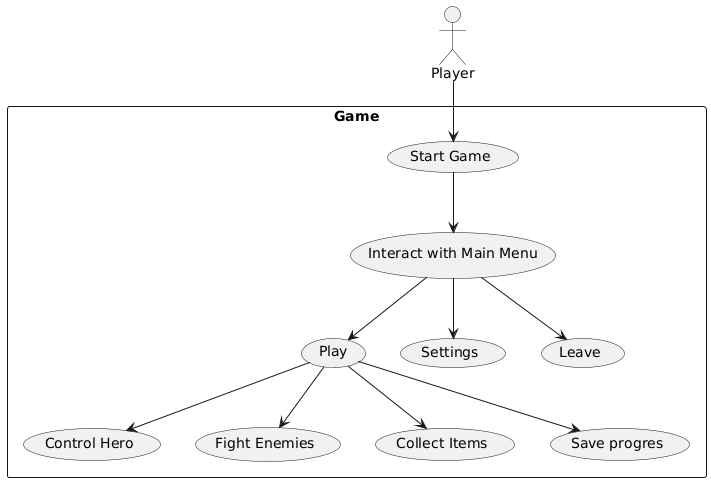

The diagram above was rendered by PlantUML. Its source (embedded in the PNG):
@startuml
actor Player

rectangle "Game" {
    usecase "Start Game" as UC1
    usecase "Interact with Main Menu" as UC2
    usecase "Play" as UC3
    usecase "Settings" as UC4
    usecase "Control Hero" as UC5
    usecase "Fight Enemies" as UC6
    usecase "Collect Items" as UC7
    usecase "Leave" as UC8
    usecase "Save progres" as UC9
}

Player --> UC1
UC1 --> UC2
UC2 --> UC3
UC2 --> UC4
UC2 --> UC8
UC3 --> UC5
UC3 --> UC6
UC3 --> UC7
UC3 --> UC9
@enduml